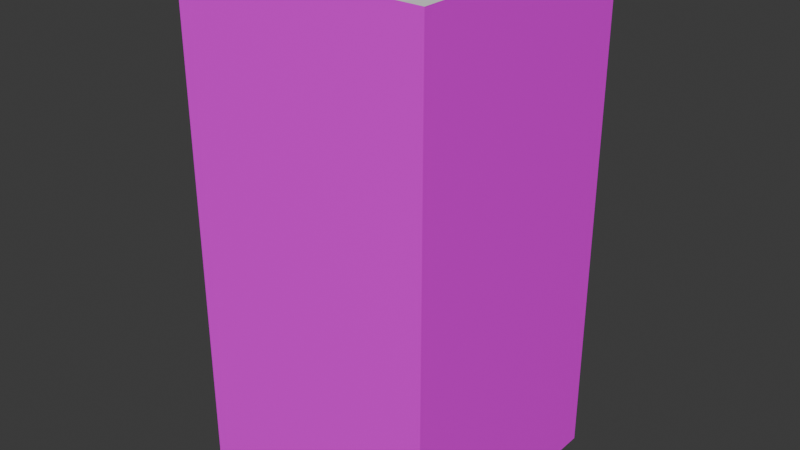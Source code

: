 # Source: floor.blend  (saved by Blender 4.3.34; exported with 4.5.12 LTS)
import bpy
from mathutils import Matrix  # noqa: F401  (used for matrix-valued properties, if any)

bpy.ops.wm.read_factory_settings(use_empty=True)
scene = bpy.context.scene
scene.name = 'Scene'

# ---- collections
col_collection = bpy.data.collections.new('Collection'); scene.collection.children.link(col_collection)

# ---- images (referenced by path relative to the original .blend; pixels are not part of the script)
import os
ASSET_DIR = os.environ.get("B2B_ASSET_DIR", "")  # directory of the original .blend (textures are referenced by path, not embedded)
HERE = os.path.dirname(os.path.abspath(__file__))  # packed textures are extracted next to this script under _unpacked/

def load_image(name, relpath, width, height, colorspace="sRGB"):
    """Load a texture the original file referenced (path relative to the .blend, or extracted next to this script)."""
    p = next((c for c in (os.path.join(HERE, relpath), os.path.join(ASSET_DIR, relpath)) if relpath and os.path.exists(c)), "")
    if p:
        img = bpy.data.images.load(p, check_existing=True)
        img.name = name
    else:  # same state as the original file: an image datablock whose file is absent (Cycles renders it pink)
        img = bpy.data.images.new(name, width, height)
        img.source = "FILE"
        img.filepath = "//" + (relpath or name)
    img.colorspace_settings.name = colorspace
    return img
img_floorsides_png = load_image('floorSides.png', 'floorSides.png', 1024, 1024, 'sRGB')

# ---- materials (node trees are filled in below, after node groups)
mat_material = bpy.data.materials.new('Material')
mat_material.alpha_threshold = 0.0
mat_material.roughness = 0.5
mat_material.line_color = (0.0, 0.0, 0.0, 1.0)

# ---- material node trees
mat_material.use_nodes = True; mat_material.node_tree.nodes.clear()
_N = mat_material.node_tree.nodes; _L = mat_material.node_tree.links
n0 = _N.new('ShaderNodeOutputMaterial'); n0.name = 'Material Output'; n0.location = (300, 300)
n1 = _N.new('ShaderNodeBsdfPrincipled'); n1.name = 'Principled BSDF'; n1.location = (10, 300)
n1.inputs[3].default_value = 1.45
n2 = _N.new('ShaderNodeTexImage'); n2.name = 'Image Texture'; n2.location = (-280, 280)
n2.image = img_floorsides_png
n2.interpolation = 'Closest'
_L.new(n1.outputs[0], n0.inputs[0])
_L.new(n2.outputs[0], n1.inputs[0])
n0.is_active_output = True

# ---- world
world_world = bpy.data.worlds.new('World'); scene.world = world_world
world_world.use_nodes = True; world_world.node_tree.nodes.clear()
_N = world_world.node_tree.nodes; _L = world_world.node_tree.links
n0 = _N.new('ShaderNodeOutputWorld'); n0.name = 'World Output'; n0.location = (300, 300)
n1 = _N.new('ShaderNodeBackground'); n1.name = 'Background'; n1.location = (10, 300)
n1.inputs[0].default_value = (0.05088, 0.05088, 0.05088, 1.0)
_L.new(n1.outputs[0], n0.inputs[0])
n0.is_active_output = True
world_world.color = (0.05088, 0.05088, 0.05088)
world_world.sun_shadow_jitter_overblur = 0.0

# ---- meshes
me_cube = bpy.data.meshes.new('Cube')
me_cube.from_pydata([(4.0, 4.0, 0.0), (4.0, 4.0, -16.0), (4.0, -4.0, 0.0), (4.0, -4.0, -16.0), (-4.0, 4.0, 0.0), (-4.0, 4.0, -16.0), (-4.0, -4.0, 0.0), (-4.0, -4.0, -16.0)], [], [(0, 4, 6, 2), (3, 2, 6, 7), (7, 6, 4, 5), (5, 1, 3, 7), (1, 0, 2, 3), (5, 4, 0, 1)])
me_cube.polygons.foreach_set('material_index', [1, 0, 0, 0, 0, 0])
_uv = me_cube.uv_layers.new(name='UVMap')
_uv.uv.foreach_set('vector', [0.9999, 0.9999, 0.0001, 0.9999, 9.999e-05, 0.0001001, 0.9999, 9.999e-05, 0.9999, 0.0001, 0.9999, 0.9999, 0.0001, 0.9999, 0.0001, 0.0001, 0.9999, 0.0001, 0.9999, 0.9999, 0.0001, 0.9999, 0.0001, 0.0001, 0.125, 0.5, 0.375, 0.5, 0.375, 0.75, 0.125, 0.75, 0.9999, 0.0001, 0.9999, 0.9999, 0.0001, 0.9999, 0.0001, 0.0001, 0.9999, 0.0001, 0.9999, 0.9999, 0.0001, 0.9999, 0.0001, 0.0001])
me_cube.materials.append(mat_material)
me_cube.materials.append(None)
me_cube.use_mirror_vertex_groups = False
me_cube.update()

# ---- objects
ob_cube = bpy.data.objects.new('Cube', me_cube)

# ---- transforms, parenting, visibility, modifiers, constraints
ob_cube.location = (0.0, 0.0, 0.0)
ob_cube.lock_rotations_4d = False
ob_cube.empty_display_type = 'ARROWS'
ob_cube.lineart.crease_threshold = 0.0

# ---- collection membership
col_collection.objects.link(ob_cube)

# ---- scene / render settings (as saved in the file)
scene.frame_start = 1; scene.frame_end = 250; scene.frame_set(1)
scene.render.engine = 'BLENDER_EEVEE_NEXT'
bpy.context.view_layer.update()

# ---- added for rendering (the .blend has no active camera and no usable light): camera, sun
cam_auto = bpy.data.cameras.new('AutoCamera')
cam_auto.lens = 50.0
cam_auto.sensor_width = 36.0
cam_auto.clip_end = 1000.0
ob_auto_camera = bpy.data.objects.new('AutoCamera', cam_auto)
scene.collection.objects.link(ob_auto_camera)
ob_auto_camera.location = (18.1306, -21.7568, 6.5045)
ob_auto_camera.rotation_euler = (1.09748, -7.21219e-08, 0.694738)
scene.camera = ob_auto_camera
light_auto_sun = bpy.data.lights.new('AutoSun', 'SUN')
light_auto_sun.energy = 3.0
light_auto_sun.angle = 0.0523599
ob_auto_sun = bpy.data.objects.new('AutoSun', light_auto_sun)
scene.collection.objects.link(ob_auto_sun)
ob_auto_sun.rotation_euler = (0.872665, 0.174533, 0.523599)
bpy.context.view_layer.update()
